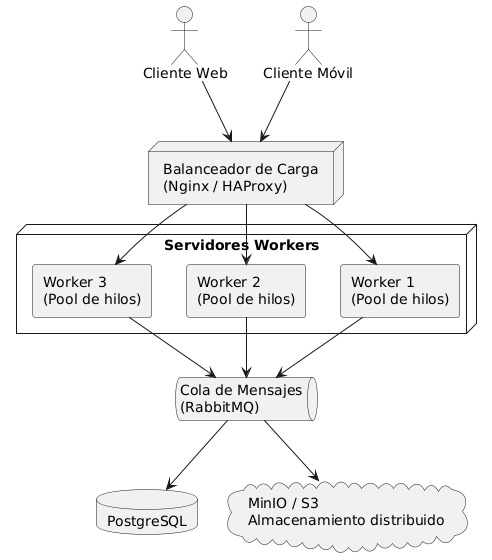

The diagram above was rendered by PlantUML. Its source (embedded in the PNG):
@startuml
skinparam backgroundColor #FFFFFF
skinparam componentStyle rectangle
skinparam shadowing false

actor "Cliente Web" as Web
actor "Cliente Móvil" as Movil

node "Balanceador de Carga\n(Nginx / HAProxy)" as LB {
}

node "Servidores Workers" {
    [Worker 1\n(Pool de hilos)]
    [Worker 2\n(Pool de hilos)]
    [Worker 3\n(Pool de hilos)]
}

queue "Cola de Mensajes\n(RabbitMQ)" as MQ
database "PostgreSQL" as DB
cloud "MinIO / S3\nAlmacenamiento distribuido" as S3

Web --> LB
Movil --> LB
LB --> [Worker 1\n(Pool de hilos)]
LB --> [Worker 2\n(Pool de hilos)]
LB --> [Worker 3\n(Pool de hilos)]
[Worker 1\n(Pool de hilos)] --> MQ
[Worker 2\n(Pool de hilos)] --> MQ
[Worker 3\n(Pool de hilos)] --> MQ
MQ --> DB
MQ --> S3
@enduml